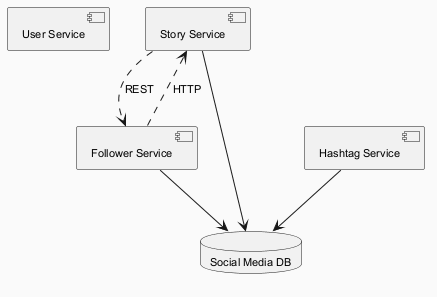

The diagram above was rendered by PlantUML. Its source (embedded in the PNG):
@startuml
skinparam backgroundColor #FAFAFA
skinparam classBackgroundColor #FFF3E0
skinparam classBorderColor #E65100
skinparam defaultFontSize 11
component "User Service" as C_UserService
component "Story Service" as C_StoryService
component "Hashtag Service" as C_HashtagService
component "Follower Service" as C_FollowerService
database "Social Media DB" as DB_social_media
C_StoryService --> DB_social_media
C_HashtagService --> DB_social_media
C_FollowerService --> DB_social_media
C_StoryService ..> C_FollowerService : REST
C_FollowerService ..> C_StoryService : HTTP
@enduml